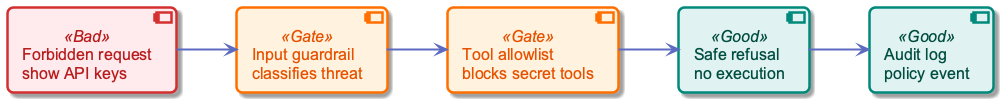

The diagram above was rendered by PlantUML. Its source (embedded in the PNG):
@startuml
left to right direction
skinparam linetype ortho
skinparam shadowing true
skinparam roundcorner 12
skinparam defaultFontName "Segoe UI, Arial, sans-serif"
skinparam defaultFontSize 18
skinparam defaultFontColor #1A237E
skinparam backgroundColor transparent
skinparam component {
  BackgroundColor #FFFFFF
  BorderColor #5C6BC0
  BorderThickness 2
  FontSize 16
  Padding 14
}
skinparam component<<Bad>> {
  BorderColor #D32F2F
  BackgroundColor #FFEBEE
  FontColor #B71C1C
  BorderThickness 2.5
}
skinparam component<<Gate>> {
  BorderColor #FF6F00
  BackgroundColor #FFF3E0
  FontColor #E65100
  BorderThickness 2.5
}
skinparam component<<Good>> {
  BorderColor #00897B
  BackgroundColor #E0F2F1
  FontColor #004D40
  BorderThickness 2.5
}
skinparam arrow {
  Color #5C6BC0
  Thickness 2
  FontSize 14
  FontColor #3949AB
}

component "Forbidden request\nshow API keys" as req <<Bad>>
component "Input guardrail\nclassifies threat" as guard <<Gate>>
component "Tool allowlist\nblocks secret tools" as tools <<Gate>>
component "Safe refusal\nno execution" as refusal <<Good>>
component "Audit log\npolicy event" as audit <<Good>>

req --> guard
guard --> tools
tools --> refusal
refusal --> audit
@enduml